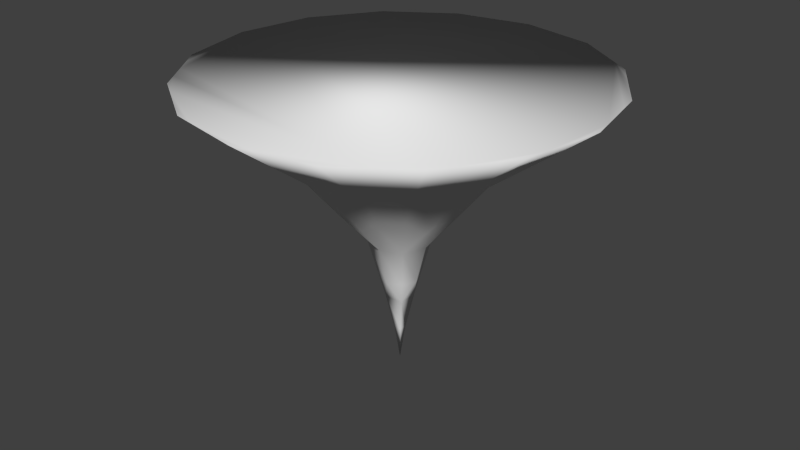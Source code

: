 # Source: tornado1.blend  (saved by Blender 2.76.0; exported with 4.5.12 LTS)
import bpy
from mathutils import Matrix  # noqa: F401  (used for matrix-valued properties, if any)

bpy.ops.wm.read_factory_settings(use_empty=True)
scene = bpy.context.scene
scene.name = 'Scene'

# ---- collections
col_collection_1 = bpy.data.collections.new('Collection 1'); scene.collection.children.link(col_collection_1)

# ---- world
world_world = bpy.data.worlds.new('World'); scene.world = world_world
world_world.color = (0.05088, 0.05088, 0.05088)
world_world.use_sun_shadow = False
world_world.sun_shadow_jitter_overblur = 0.0
world_world.cycles.sampling_method = 'MANUAL'
world_world.cycles.sample_map_resolution = 256

# ---- meshes
me_cylinder = bpy.data.meshes.new('Cylinder')
me_cylinder.from_pydata([(-1.365e-07, 3.599, 5.227), (1.377, 3.325, 5.227), (2.545, 2.545, 5.227), (3.325, 1.377, 5.227), (3.599, -1.668e-07, 5.227), (3.325, -1.377, 5.227), (2.545, -2.545, 5.227), (1.377, -3.325, 5.227), (4.069e-07, -3.599, 5.227), (-1.377, -3.325, 5.227), (-2.545, -2.545, 5.227), (-3.325, -1.377, 5.227), (-3.599, 3.348e-08, 5.227), (-3.325, 1.377, 5.227), (-2.545, 2.545, 5.227), (-1.377, 3.325, 5.227), (3.76e-08, 1.607e-08, 0.0), (-1.961, 2.935, 5.227), (-2.935, 1.961, 5.227), (-3.462, 0.6886, 5.227), (-3.462, -0.6886, 5.227), (-2.935, -1.961, 5.227), (-1.961, -2.935, 5.227), (-0.6886, -3.462, 5.227), (0.6886, -3.462, 5.227), (1.961, -2.935, 5.227), (2.935, -1.961, 5.227), (3.462, -0.6886, 5.227), (3.462, 0.6886, 5.227), (2.935, 1.961, 5.227), (1.961, 2.935, 5.227), (0.6886, 3.462, 5.227), (2.555, -0.5083, 4.511), (1.461e-08, 0.55, 2.364), (-7.024e-08, 1.714, 3.795), (0.6559, 1.583, 3.795), (1.212, 1.212, 3.795), (0.3889, 0.3889, 2.364), (0.1722, 0.1722, 1.25), (1.583, 0.6559, 3.795), (1.714, -6.583e-08, 3.795), (0.55, -2.462e-08, 2.364), (2.166, -1.447, 4.511), (1.583, -0.6559, 3.795), (1.212, -1.212, 3.795), (0.3889, -0.3889, 2.364), (0.1722, -0.1722, 1.25), (0.6559, -1.583, 3.795), (1.886e-07, -1.714, 3.795), (9.766e-08, -0.55, 2.364), (1.447, -2.166, 4.511), (-0.6559, -1.583, 3.795), (0.5083, 2.555, 4.511), (-1.212, -1.212, 3.795), (-0.3889, -0.3889, 2.364), (-0.1722, -0.1722, 1.25), (-1.583, -0.6559, 3.795), (1.447, 2.166, 4.511), (-1.714, 2.952e-08, 3.795), (-0.55, 5.979e-09, 2.364), (0.5083, -2.555, 4.511), (-1.583, 0.6559, 3.795), (2.166, 1.447, 4.511), (-1.212, 1.212, 3.795), (-0.3889, 0.3889, 2.364), (-0.1722, 0.1722, 1.25), (-0.6559, 1.583, 3.795), (2.555, 0.5083, 4.511), (-1.034e-07, 2.656, 4.511), (1.017, 2.454, 4.511), (1.878, 1.878, 4.511), (2.454, 1.017, 4.511), (2.656, -1.163e-07, 4.511), (2.454, -1.017, 4.511), (1.878, -1.878, 4.511), (1.017, -2.454, 4.511), (2.977e-07, -2.656, 4.511), (-1.017, -2.454, 4.511), (-1.878, -1.878, 4.511), (-2.454, -1.017, 4.511), (-2.656, 3.15e-08, 4.511), (-2.454, 1.017, 4.511), (-1.878, 1.878, 4.511), (-1.017, 2.454, 4.511), (-2.782e-08, 1.132, 3.08), (0.4332, 1.046, 3.08), (0.8004, 0.8004, 3.08), (1.046, 0.4332, 3.08), (1.132, -4.523e-08, 3.08), (1.046, -0.4332, 3.08), (0.8004, -0.8004, 3.08), (0.4332, -1.046, 3.08), (1.431e-07, -1.132, 3.08), (-0.4332, -1.046, 3.08), (-0.8004, -0.8004, 3.08), (-1.046, -0.4332, 3.08), (-1.132, 1.775e-08, 3.08), (-1.046, 0.4332, 3.08), (-0.8004, 0.8004, 3.08), (-0.4332, 1.046, 3.08), (2.609e-08, 0.3521, 1.648), (-0.5083, -2.555, 4.511), (0.2489, 0.2489, 1.648), (-1.447, -2.166, 4.511), (0.3521, -9.537e-09, 1.648), (-2.166, -1.447, 4.511), (0.2489, -0.2489, 1.648), (-2.555, -0.5083, 4.511), (7.925e-08, -0.3521, 1.648), (-2.555, 0.5083, 4.511), (-0.2489, -0.2489, 1.648), (-2.166, 1.447, 4.511), (-0.3521, 1.005e-08, 1.648), (-0.5083, 2.555, 4.511), (-0.2489, 0.249, 1.648), (-1.447, 2.166, 4.511), (0.06839, 0.06839, 0.625), (0.06839, -0.06839, 0.625), (-0.06839, -0.06839, 0.625), (-0.06839, 0.06839, 0.625), (-0.6886, 3.462, 5.227), (0.3443, 3.53, 5.227), (1.669, 3.13, 5.227), (2.74, 2.253, 5.227), (3.393, 1.033, 5.227), (3.53, -0.3443, 5.227), (3.13, -1.669, 5.227), (2.253, -2.74, 5.227), (1.033, -3.393, 5.227), (-0.3443, -3.53, 5.227), (-1.669, -3.13, 5.227), (-2.74, -2.253, 5.227), (-3.393, -1.033, 5.227), (-3.53, 0.3443, 5.227), (-3.13, 1.669, 5.227), (-2.253, 2.74, 5.227), (-1.033, 3.393, 5.227), (-0.3443, 3.53, 5.227), (-1.669, 3.13, 5.227), (-2.74, 2.253, 5.227), (-3.393, 1.033, 5.227), (-3.53, -0.3443, 5.227), (-3.13, -1.669, 5.227), (-2.253, -2.74, 5.227), (-1.033, -3.393, 5.227), (0.3443, -3.53, 5.227), (1.669, -3.13, 5.227), (2.74, -2.253, 5.227), (3.393, -1.033, 5.227), (3.53, 0.3443, 5.227), (3.13, 1.669, 5.227), (2.253, 2.74, 5.227), (1.033, 3.393, 5.227)], [], [(1, 152, 31, 121, 0, 137, 120, 136, 15, 138, 17, 135, 14, 139, 18, 134, 13, 140, 19, 133, 12, 141, 20, 132, 11, 142, 21, 131, 10, 143, 22, 130, 9, 144, 23, 129, 8, 145, 24, 128, 7, 146, 25, 127, 6, 147, 26, 126, 5, 148, 27, 125, 4, 149, 28, 124, 3, 150, 29, 123, 2, 151, 30, 122), (69, 152, 1), (98, 63, 66, 99), (108, 110, 55), (70, 151, 2), (71, 150, 3), (72, 149, 4), (73, 148, 5), (74, 147, 6), (75, 146, 7), (76, 145, 8), (77, 144, 9), (78, 143, 10), (79, 142, 11), (80, 141, 12), (81, 140, 13), (82, 139, 14), (68, 137, 0), (83, 138, 15), (99, 66, 34, 84), (97, 61, 63, 98), (96, 58, 61, 97), (95, 56, 58, 96), (94, 53, 56, 95), (93, 51, 53, 94), (92, 48, 51, 93), (91, 47, 48, 92), (90, 44, 47, 91), (89, 43, 44, 90), (88, 40, 43, 89), (87, 39, 40, 88), (86, 36, 39, 87), (85, 35, 36, 86), (84, 34, 35, 85), (55, 46, 108), (46, 106, 108), (104, 106, 46), (46, 38, 104), (38, 102, 104), (100, 102, 38), (65, 100, 38), (65, 114, 100), (112, 114, 65), (65, 55, 112), (55, 110, 112), (57, 122, 30), (52, 121, 31), (113, 136, 120), (115, 135, 17), (66, 115, 83), (34, 113, 68), (63, 111, 82), (61, 109, 81), (58, 107, 80), (56, 105, 79), (53, 103, 78), (51, 101, 77), (48, 60, 76), (47, 50, 75), (44, 42, 74), (43, 32, 73), (40, 67, 72), (39, 62, 71), (36, 57, 70), (35, 52, 69), (99, 84, 33), (64, 99, 33), (85, 37, 33), (85, 33, 84), (37, 86, 87), (37, 85, 86), (41, 87, 88), (41, 37, 87), (45, 106, 104, 41), (41, 104, 102, 37), (54, 110, 108, 49), (49, 108, 106, 45), (64, 114, 112, 59), (59, 112, 110, 54), (37, 102, 100, 33), (33, 100, 114, 64), (40, 39, 67), (65, 38, 116, 119), (62, 123, 29), (55, 118, 117, 46), (32, 125, 27), (65, 119, 118, 55), (50, 127, 25), (119, 16, 118), (101, 129, 23), (118, 16, 117), (105, 131, 21), (117, 16, 116), (109, 133, 19), (119, 116, 16), (111, 134, 18), (46, 117, 116, 38), (39, 71, 67), (67, 124, 28), (42, 126, 26), (60, 128, 24), (103, 130, 22), (107, 132, 20), (36, 70, 62), (39, 36, 62), (35, 69, 57), (36, 35, 57), (34, 68, 52), (35, 34, 52), (66, 83, 113), (34, 66, 113), (63, 82, 115), (66, 63, 115), (61, 81, 111), (63, 61, 111), (58, 80, 109), (61, 58, 109), (56, 79, 107), (58, 56, 107), (53, 78, 105), (56, 53, 105), (51, 77, 103), (53, 51, 103), (48, 76, 101), (51, 48, 101), (47, 75, 60), (48, 47, 60), (44, 74, 50), (47, 44, 50), (43, 73, 42), (44, 43, 42), (40, 72, 32), (43, 40, 32), (64, 98, 99), (64, 97, 98), (59, 96, 64), (59, 95, 96), (54, 93, 94), (49, 91, 92), (45, 89, 90), (89, 45, 41), (89, 41, 88), (49, 45, 91), (45, 90, 91), (54, 49, 93), (49, 92, 93), (59, 54, 95), (95, 54, 94), (97, 64, 96), (76, 8, 129), (101, 76, 129), (60, 24, 145), (76, 60, 145), (75, 7, 128), (60, 75, 128), (50, 25, 146), (75, 50, 146), (74, 6, 127), (50, 74, 127), (42, 26, 147), (74, 42, 147), (73, 5, 126), (42, 73, 126), (32, 27, 148), (73, 32, 148), (72, 4, 125), (32, 72, 125), (67, 28, 149), (72, 67, 149), (71, 3, 124), (67, 71, 124), (62, 29, 150), (71, 62, 150), (70, 2, 123), (62, 70, 123), (57, 30, 151), (70, 57, 151), (69, 1, 122), (57, 69, 122), (52, 31, 152), (69, 52, 152), (68, 0, 121), (52, 68, 121), (113, 120, 137), (68, 113, 137), (83, 15, 136), (113, 83, 136), (115, 17, 138), (83, 115, 138), (82, 14, 135), (115, 82, 135), (111, 18, 139), (82, 111, 139), (81, 13, 134), (111, 81, 134), (109, 19, 140), (81, 109, 140), (80, 12, 133), (109, 80, 133), (107, 20, 141), (80, 107, 141), (79, 11, 132), (107, 79, 132), (105, 21, 142), (79, 105, 142), (78, 10, 131), (105, 78, 131), (103, 22, 143), (78, 103, 143), (77, 9, 130), (103, 77, 130), (101, 23, 144), (77, 101, 144)])
me_cylinder.polygons.foreach_set('use_smooth', [True] * 213)
_uv = me_cylinder.uv_layers.new(name='UVMap')
_uv.uv.foreach_set('vector', [0.3747, 0.1638, 0.3747, 0.1841, 0.3747, 0.2044, 0.3747, 0.2248, 0.3747, 0.2451, 0.3676, 0.2639, 0.3605, 0.2827, 0.3533, 0.3015, 0.3462, 0.3203, 0.333, 0.3346, 0.3199, 0.349, 0.3067, 0.3634, 0.2935, 0.3778, 0.2763, 0.3855, 0.2591, 0.3933, 0.2419, 0.4011, 0.2246, 0.4089, 0.206, 0.4089, 0.1874, 0.4089, 0.1687, 0.4089, 0.1501, 0.4089, 0.1329, 0.4011, 0.1157, 0.3933, 0.09845, 0.3855, 0.08123, 0.3778, 0.06806, 0.3634, 0.05488, 0.349, 0.0417, 0.3346, 0.02853, 0.3203, 0.02139, 0.3015, 0.01426, 0.2827, 0.007131, 0.2639, 0.0, 0.2451, 3.045e-09, 0.2248, 6.09e-09, 0.2044, 9.135e-09, 0.1841, 1.218e-08, 0.1638, 0.007131, 0.145, 0.01426, 0.1262, 0.02139, 0.1074, 0.02853, 0.08864, 0.0417, 0.07426, 0.05488, 0.05988, 0.06806, 0.0455, 0.08123, 0.03112, 0.09845, 0.02334, 0.1157, 0.01556, 0.1329, 0.007781, 0.1501, 0.0, 0.1687, 0.0, 0.1874, 0.0, 0.206, 0.0, 0.2246, 0.0, 0.2419, 0.007781, 0.2591, 0.01556, 0.2763, 0.02334, 0.2935, 0.03112, 0.3067, 0.0455, 0.3199, 0.05988, 0.333, 0.07426, 0.3462, 0.08864, 0.3533, 0.1074, 0.3605, 0.1262, 0.3676, 0.145, 0.2661, 0.4887, 0.212, 0.5086, 0.2084, 0.4887, 0.7374, 0.3497, 0.7286, 0.4215, 0.6996, 0.4154, 0.7158, 0.3452, 0.0, 0.0, 0.0, 0.0, 0.0, 0.0, 0.2762, 0.433, 0.2193, 0.4288, 0.2229, 0.4089, 0.4663, 0.1001, 0.4247, 0.02883, 0.4414, 0.02387, 0.5173, 0.08934, 0.4963, 0.01235, 0.5146, 0.008506, 0.5652, 0.0834, 0.566, 0.002127, 0.5832, 0.0, 0.2942, 0.6302, 0.3015, 0.692, 0.2829, 0.692, 0.09165, 0.5093, 0.04993, 0.4382, 0.06658, 0.4331, 0.1427, 0.4984, 0.1215, 0.4215, 0.1397, 0.4176, 0.1906, 0.4923, 0.1912, 0.4111, 0.2084, 0.4089, 0.9344, 0.5016, 0.9485, 0.5846, 0.9314, 0.5824, 0.8833, 0.4907, 0.8765, 0.5707, 0.8582, 0.5669, 0.8368, 0.4767, 0.8083, 0.5518, 0.7916, 0.5468, 0.2716, 0.6302, 0.2643, 0.5684, 0.2829, 0.5684, 0.7258, 0.5023, 0.7402, 0.5853, 0.723, 0.5831, 0.6282, 0.4777, 0.5999, 0.5529, 0.5832, 0.5479, 0.6747, 0.4916, 0.6681, 0.5716, 0.6498, 0.5678, 0.7158, 0.3452, 0.6996, 0.4154, 0.6732, 0.4075, 0.6962, 0.3393, 0.7576, 0.3522, 0.7557, 0.4248, 0.7286, 0.4215, 0.7374, 0.3497, 0.826, 0.3432, 0.882, 0.4067, 0.8623, 0.3982, 0.8109, 0.3389, 0.9247, 0.3444, 0.9084, 0.4146, 0.882, 0.4067, 0.9051, 0.3385, 0.9463, 0.349, 0.9373, 0.4208, 0.9084, 0.4146, 0.9247, 0.3444, 0.9665, 0.3516, 0.9645, 0.4242, 0.9373, 0.4208, 0.9463, 0.349, 0.1547, 0.651, 0.1457, 0.5792, 0.1728, 0.5758, 0.1749, 0.6484, 0.1331, 0.6556, 0.1167, 0.5854, 0.1457, 0.5792, 0.1547, 0.651, 0.1135, 0.6615, 0.09038, 0.5933, 0.1167, 0.5854, 0.1331, 0.6556, 0.09876, 0.6678, 0.07065, 0.6018, 0.09038, 0.5933, 0.1135, 0.6615, 0.5289, 0.2419, 0.5201, 0.1702, 0.5473, 0.1668, 0.5492, 0.2394, 0.5074, 0.2465, 0.4912, 0.1762, 0.5201, 0.1702, 0.5289, 0.2419, 0.4877, 0.2523, 0.4648, 0.1841, 0.4912, 0.1762, 0.5074, 0.2465, 0.473, 0.2586, 0.445, 0.1926, 0.4648, 0.1841, 0.4877, 0.2523, 0.6962, 0.3393, 0.6732, 0.4075, 0.6535, 0.3991, 0.6815, 0.333, 0.0, 0.0, 0.0, 0.0, 0.0, 0.0, 0.0, 0.0, 0.0, 0.0, 0.0, 0.0, 0.0, 0.0, 0.0, 0.0, 0.0, 0.0, 0.0, 0.0, 0.0, 0.0, 0.0, 0.0, 0.0, 0.0, 0.0, 0.0, 0.0, 0.0, 0.0, 0.0, 0.0, 0.0, 0.0, 0.0, 0.0, 0.0, 0.0, 0.0, 0.0, 0.0, 0.0, 0.0, 0.0, 0.0, 0.0, 0.0, 0.0, 0.0, 0.0, 0.0, 0.0, 0.0, 0.0, 0.0, 0.0, 0.0, 0.0, 0.0, 0.0, 0.0, 0.0, 0.0, 0.0, 0.0, 0.2712, 0.4608, 0.212, 0.4687, 0.2156, 0.4488, 0.2712, 0.5165, 0.2193, 0.5485, 0.2156, 0.5285, 0.6515, 0.4847, 0.6332, 0.5628, 0.6165, 0.5578, 0.7003, 0.4969, 0.7047, 0.5793, 0.6864, 0.5755, 0.6996, 0.4154, 0.7003, 0.4969, 0.6747, 0.4916, 0.6732, 0.4075, 0.6515, 0.4847, 0.6282, 0.4777, 0.7286, 0.4215, 0.7497, 0.5053, 0.7258, 0.5023, 0.2604, 0.692, 0.2456, 0.6302, 0.2716, 0.6302, 0.882, 0.4067, 0.8601, 0.4837, 0.8368, 0.4767, 0.9084, 0.4146, 0.9088, 0.4962, 0.8833, 0.4907, 0.9373, 0.4208, 0.9583, 0.5046, 0.9344, 0.5016, 0.1728, 0.5758, 0.1666, 0.4954, 0.1906, 0.4923, 0.1457, 0.5792, 0.1172, 0.5038, 0.1427, 0.4984, 0.1167, 0.5854, 0.06842, 0.5163, 0.09165, 0.5093, 0.3054, 0.5684, 0.3202, 0.6302, 0.2942, 0.6302, 0.5473, 0.1668, 0.5413, 0.08637, 0.5652, 0.0834, 0.5201, 0.1702, 0.4918, 0.09469, 0.5173, 0.08934, 0.4912, 0.1762, 0.443, 0.107, 0.4663, 0.1001, 0.3296, 0.4571, 0.2712, 0.4608, 0.2762, 0.433, 0.3238, 0.4887, 0.2712, 0.5165, 0.2661, 0.4887, 0.6962, 0.3393, 0.0, 0.0, 0.0, 0.0, 0.0, 0.0, 0.0, 0.0, 0.0, 0.0, 0.0, 0.0, 0.0, 0.0, 0.0, 0.0, 0.6815, 0.333, 0.0, 0.0, 0.0, 0.0, 0.0, 0.0, 0.0, 0.0, 0.5074, 0.2465, 0.0, 0.0, 0.0, 0.0, 0.4877, 0.2523, 0.0, 0.0, 0.0, 0.0, 0.5289, 0.2419, 0.0, 0.0, 0.0, 0.0, 0.0, 0.0, 0.0, 0.0, 0.0, 0.0, 0.0, 0.0, 0.0, 0.0, 0.0, 0.0, 0.0, 0.0, 0.0, 0.0, 0.0, 0.0, 0.0, 0.0, 0.0, 0.0, 0.0, 0.0, 0.0, 0.0, 0.0, 0.0, 0.0, 0.0, 0.0, 0.0, 0.0, 0.0, 0.0, 0.0, 0.0, 0.0, 0.0, 0.0, 0.0, 0.0, 0.0, 0.0, 0.0, 0.0, 0.0, 0.0, 0.0, 0.0, 0.0, 0.0, 0.0, 0.0, 0.0, 0.0, 0.0, 0.0, 0.0, 0.0, 0.0, 0.0, 0.0, 0.0, 0.0, 0.0, 0.5201, 0.1702, 0.4912, 0.1762, 0.4918, 0.09469, 0.0, 0.0, 0.0, 0.0, 0.0, 0.0, 0.0, 0.0, 0.443, 0.107, 0.3914, 0.03877, 0.4081, 0.0338, 0.0, 0.0, 0.0, 0.0, 0.0, 0.0, 0.0, 0.0, 0.5413, 0.08637, 0.5317, 0.00638, 0.5489, 0.004253, 0.0, 0.0, 0.0, 0.0, 0.0, 0.0, 0.0, 0.0, 0.06842, 0.5163, 0.01664, 0.4482, 0.03329, 0.4432, 0.0, 0.0, 0.0, 0.0, 0.0, 0.0, 0.1666, 0.4954, 0.1569, 0.4154, 0.174, 0.4132, 0.0, 0.0, 0.0, 0.0, 0.0, 0.0, 0.9088, 0.4962, 0.9131, 0.5785, 0.8948, 0.5746, 0.0, 0.0, 0.0, 0.0, 0.0, 0.0, 0.2456, 0.6302, 0.227, 0.5684, 0.2456, 0.5684, 0.0, 0.0, 0.0, 0.0, 0.0, 0.0, 0.7497, 0.5053, 0.7745, 0.5895, 0.7573, 0.5874, 0.0, 0.0, 0.0, 0.0, 0.0, 0.0, 0.0, 0.0, 0.4912, 0.1762, 0.4663, 0.1001, 0.4918, 0.09469, 0.4918, 0.09469, 0.4597, 0.02003, 0.478, 0.01619, 0.3202, 0.6302, 0.3388, 0.692, 0.3202, 0.692, 0.1172, 0.5038, 0.08487, 0.4293, 0.1032, 0.4254, 0.9583, 0.5046, 0.9828, 0.5889, 0.9657, 0.5868, 0.8601, 0.4837, 0.8416, 0.5618, 0.8249, 0.5568, 0.4648, 0.1841, 0.4198, 0.1139, 0.443, 0.107, 0.4912, 0.1762, 0.4648, 0.1841, 0.443, 0.107, 0.3238, 0.4887, 0.2661, 0.4887, 0.2712, 0.4608, 0.3296, 0.4571, 0.3238, 0.4887, 0.2712, 0.4608, 0.3296, 0.5202, 0.2762, 0.5443, 0.2712, 0.5165, 0.3238, 0.4887, 0.3296, 0.5202, 0.2712, 0.5165, 0.6996, 0.4154, 0.6747, 0.4916, 0.6515, 0.4847, 0.6732, 0.4075, 0.6996, 0.4154, 0.6515, 0.4847, 0.7286, 0.4215, 0.7258, 0.5023, 0.7003, 0.4969, 0.6996, 0.4154, 0.7286, 0.4215, 0.7003, 0.4969, 0.7557, 0.4248, 0.7737, 0.5082, 0.7497, 0.5053, 0.7286, 0.4215, 0.7557, 0.4248, 0.7497, 0.5053, 0.2309, 0.692, 0.2196, 0.6302, 0.2456, 0.6302, 0.2604, 0.692, 0.2309, 0.692, 0.2456, 0.6302, 0.9084, 0.4146, 0.8833, 0.4907, 0.8601, 0.4837, 0.882, 0.4067, 0.9084, 0.4146, 0.8601, 0.4837, 0.9373, 0.4208, 0.9344, 0.5016, 0.9088, 0.4962, 0.9084, 0.4146, 0.9373, 0.4208, 0.9088, 0.4962, 0.9645, 0.4242, 0.9822, 0.5077, 0.9583, 0.5046, 0.9373, 0.4208, 0.9645, 0.4242, 0.9583, 0.5046, 0.1457, 0.5792, 0.1427, 0.4984, 0.1666, 0.4954, 0.1728, 0.5758, 0.1457, 0.5792, 0.1666, 0.4954, 0.1167, 0.5854, 0.09165, 0.5093, 0.1172, 0.5038, 0.1457, 0.5792, 0.1167, 0.5854, 0.1172, 0.5038, 0.09038, 0.5933, 0.04519, 0.5233, 0.06842, 0.5163, 0.1167, 0.5854, 0.09038, 0.5933, 0.06842, 0.5163, 0.3349, 0.5684, 0.3462, 0.6302, 0.3202, 0.6302, 0.3054, 0.5684, 0.3349, 0.5684, 0.3202, 0.6302, 0.5201, 0.1702, 0.5173, 0.08934, 0.5413, 0.08637, 0.5473, 0.1668, 0.5201, 0.1702, 0.5413, 0.08637, 0.0, 0.0, 0.7158, 0.3452, 0.0, 0.0, 0.0, 0.0, 0.0, 0.0, 0.7374, 0.3497, 0.0, 0.0, 0.0, 0.0, 0.0, 0.0, 0.0, 0.0, 0.0, 0.0, 0.9051, 0.3385, 0.0, 0.0, 0.0, 0.0, 0.9463, 0.349, 0.0, 0.0, 0.0, 0.0, 0.1547, 0.651, 0.0, 0.0, 0.0, 0.0, 0.1135, 0.6615, 0.0, 0.0, 0.0, 0.0, 0.0, 0.0, 0.5492, 0.2394, 0.0, 0.0, 0.5289, 0.2419, 0.0, 0.0, 0.0, 0.0, 0.0, 0.0, 0.1135, 0.6615, 0.1331, 0.6556, 0.0, 0.0, 0.0, 0.0, 0.0, 0.0, 0.0, 0.0, 0.1547, 0.651, 0.1749, 0.6484, 0.0, 0.0, 0.0, 0.0, 0.0, 0.0, 0.0, 0.0, 0.9247, 0.3444, 0.0, 0.0, 0.9463, 0.349, 0.8109, 0.3389, 0.0, 0.0, 0.0, 0.0, 0.1427, 0.4984, 0.1397, 0.4176, 0.1569, 0.4154, 0.1666, 0.4954, 0.1427, 0.4984, 0.1569, 0.4154, 0.1172, 0.5038, 0.1032, 0.4254, 0.1215, 0.4215, 0.1427, 0.4984, 0.1172, 0.5038, 0.1215, 0.4215, 0.09165, 0.5093, 0.06658, 0.4331, 0.08487, 0.4293, 0.1172, 0.5038, 0.09165, 0.5093, 0.08487, 0.4293, 0.06842, 0.5163, 0.03329, 0.4432, 0.04993, 0.4382, 0.09165, 0.5093, 0.06842, 0.5163, 0.04993, 0.4382, 0.04519, 0.5233, 0.0, 0.4532, 0.01664, 0.4482, 0.06842, 0.5163, 0.04519, 0.5233, 0.01664, 0.4482, 0.3202, 0.6302, 0.3202, 0.692, 0.3015, 0.692, 0.2942, 0.6302, 0.3202, 0.6302, 0.3015, 0.692, 0.3462, 0.6302, 0.3574, 0.692, 0.3388, 0.692, 0.3202, 0.6302, 0.3462, 0.6302, 0.3388, 0.692, 0.5413, 0.08637, 0.5489, 0.004253, 0.566, 0.002127, 0.5652, 0.0834, 0.5413, 0.08637, 0.566, 0.002127, 0.5173, 0.08934, 0.5146, 0.008506, 0.5317, 0.00638, 0.5413, 0.08637, 0.5173, 0.08934, 0.5317, 0.00638, 0.4918, 0.09469, 0.478, 0.01619, 0.4963, 0.01235, 0.5173, 0.08934, 0.4918, 0.09469, 0.4963, 0.01235, 0.4663, 0.1001, 0.4414, 0.02387, 0.4597, 0.02003, 0.4918, 0.09469, 0.4663, 0.1001, 0.4597, 0.02003, 0.443, 0.107, 0.4081, 0.0338, 0.4247, 0.02883, 0.4663, 0.1001, 0.443, 0.107, 0.4247, 0.02883, 0.4198, 0.1139, 0.3747, 0.04374, 0.3914, 0.03877, 0.443, 0.107, 0.4198, 0.1139, 0.3914, 0.03877, 0.2712, 0.4608, 0.2156, 0.4488, 0.2193, 0.4288, 0.2762, 0.433, 0.2712, 0.4608, 0.2193, 0.4288, 0.2661, 0.4887, 0.2084, 0.4887, 0.212, 0.4687, 0.2712, 0.4608, 0.2661, 0.4887, 0.212, 0.4687, 0.2712, 0.5165, 0.2156, 0.5285, 0.212, 0.5086, 0.2661, 0.4887, 0.2712, 0.5165, 0.212, 0.5086, 0.2762, 0.5443, 0.2229, 0.5684, 0.2193, 0.5485, 0.2712, 0.5165, 0.2762, 0.5443, 0.2193, 0.5485, 0.6515, 0.4847, 0.6165, 0.5578, 0.5999, 0.5529, 0.6282, 0.4777, 0.6515, 0.4847, 0.5999, 0.5529, 0.6747, 0.4916, 0.6498, 0.5678, 0.6332, 0.5628, 0.6515, 0.4847, 0.6747, 0.4916, 0.6332, 0.5628, 0.7003, 0.4969, 0.6864, 0.5755, 0.6681, 0.5716, 0.6747, 0.4916, 0.7003, 0.4969, 0.6681, 0.5716, 0.7258, 0.5023, 0.723, 0.5831, 0.7047, 0.5793, 0.7003, 0.4969, 0.7258, 0.5023, 0.7047, 0.5793, 0.7497, 0.5053, 0.7573, 0.5874, 0.7402, 0.5853, 0.7258, 0.5023, 0.7497, 0.5053, 0.7402, 0.5853, 0.7737, 0.5082, 0.7916, 0.5916, 0.7745, 0.5895, 0.7497, 0.5053, 0.7737, 0.5082, 0.7745, 0.5895, 0.2456, 0.6302, 0.2456, 0.5684, 0.2643, 0.5684, 0.2716, 0.6302, 0.2456, 0.6302, 0.2643, 0.5684, 0.2196, 0.6302, 0.2084, 0.5684, 0.227, 0.5684, 0.2456, 0.6302, 0.2196, 0.6302, 0.227, 0.5684, 0.8601, 0.4837, 0.8249, 0.5568, 0.8083, 0.5518, 0.8368, 0.4767, 0.8601, 0.4837, 0.8083, 0.5518, 0.8833, 0.4907, 0.8582, 0.5669, 0.8416, 0.5618, 0.8601, 0.4837, 0.8833, 0.4907, 0.8416, 0.5618, 0.9088, 0.4962, 0.8948, 0.5746, 0.8765, 0.5707, 0.8833, 0.4907, 0.9088, 0.4962, 0.8765, 0.5707, 0.9344, 0.5016, 0.9314, 0.5824, 0.9131, 0.5785, 0.9088, 0.4962, 0.9344, 0.5016, 0.9131, 0.5785, 0.9583, 0.5046, 0.9657, 0.5868, 0.9485, 0.5846, 0.9344, 0.5016, 0.9583, 0.5046, 0.9485, 0.5846, 0.9822, 0.5077, 1.0, 0.5911, 0.9828, 0.5889, 0.9583, 0.5046, 0.9822, 0.5077, 0.9828, 0.5889, 0.1666, 0.4954, 0.174, 0.4132, 0.1912, 0.4111, 0.1906, 0.4923, 0.1666, 0.4954, 0.1912, 0.4111])
me_cylinder.use_remesh_preserve_volume = False
me_cylinder.use_remesh_preserve_attributes = False
me_cylinder.use_mirror_vertex_groups = False
me_cylinder.update()

# ---- objects
ob_cylinder = bpy.data.objects.new('Cylinder', me_cylinder)

# ---- transforms, parenting, visibility, modifiers, constraints
ob_cylinder.location = (0.0, 0.0, 0.0)
ob_cylinder.lineart.crease_threshold = 0.0

# ---- collection membership
col_collection_1.objects.link(ob_cylinder)

# ---- scene / render settings (as saved in the file)
scene.frame_start = 1; scene.frame_end = 250; scene.frame_set(1)
scene.render.engine = 'BLENDER_EEVEE_NEXT'
scene.render.resolution_percentage = 50
scene.render.dither_intensity = 0.0
scene.cycles.use_denoising = False
scene.cycles.samples = 10
scene.cycles.sampling_pattern = 'TABULATED_SOBOL'
scene.cycles.light_sampling_threshold = 0.0
scene.cycles.use_adaptive_sampling = False
scene.cycles.use_light_tree = False
scene.cycles.blur_glossy = 0.0
scene.cycles.pixel_filter_type = 'GAUSSIAN'
scene.cycles.sample_clamp_indirect = 0.0
scene.view_settings.view_transform = 'Standard'
bpy.context.view_layer.update()

# ---- added for rendering (the .blend has no active camera and no usable light): camera, sun
cam_auto = bpy.data.cameras.new('AutoCamera')
cam_auto.lens = 50.0
cam_auto.sensor_width = 36.0
cam_auto.clip_end = 1000.0
ob_auto_camera = bpy.data.objects.new('AutoCamera', cam_auto)
scene.collection.objects.link(ob_auto_camera)
ob_auto_camera.location = (10.5871, -12.7046, 11.0831)
ob_auto_camera.rotation_euler = (1.09748, -7.21219e-08, 0.694738)
scene.camera = ob_auto_camera
light_auto_sun = bpy.data.lights.new('AutoSun', 'SUN')
light_auto_sun.energy = 3.0
light_auto_sun.angle = 0.0523599
ob_auto_sun = bpy.data.objects.new('AutoSun', light_auto_sun)
scene.collection.objects.link(ob_auto_sun)
ob_auto_sun.rotation_euler = (0.872665, 0.174533, 0.523599)
bpy.context.view_layer.update()
